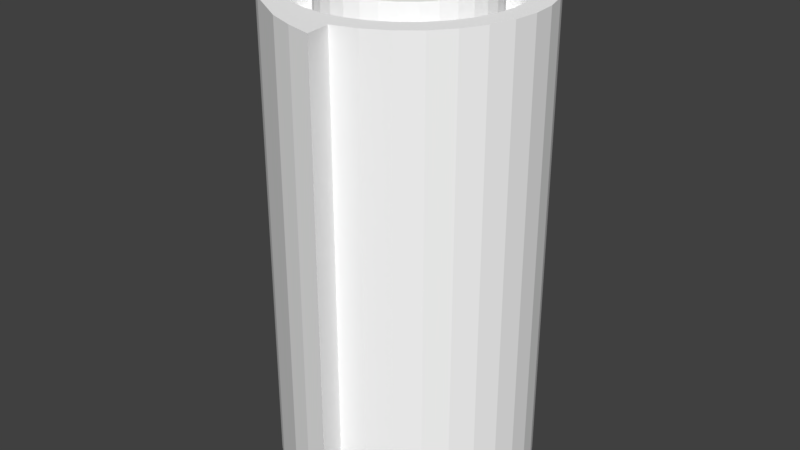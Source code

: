 # Source: dose.blend  (saved by Blender 2.79.0; exported with 4.5.12 LTS)
import bpy
from mathutils import Matrix  # noqa: F401  (used for matrix-valued properties, if any)

bpy.ops.wm.read_factory_settings(use_empty=True)
scene = bpy.context.scene
scene.name = 'Scene'

# ---- collections
col_collection_1 = bpy.data.collections.new('Collection 1'); scene.collection.children.link(col_collection_1)

# ---- materials (node trees are filled in below, after node groups)
mat_material_001 = bpy.data.materials.new('Material.001')
mat_material_001.alpha_threshold = 0.0
mat_material_001.use_transparent_shadow = False
mat_material_001.diffuse_color = (1.0, 1.0, 1.0, 1.0)
mat_material_001.roughness = 0.5

# ---- material node trees

# ---- world
world_world = bpy.data.worlds.new('World'); scene.world = world_world
world_world.color = (0.05088, 0.05088, 0.05088)
world_world.use_sun_shadow = False
world_world.sun_shadow_jitter_overblur = 0.0
world_world.cycles.sampling_method = 'MANUAL'

# ---- meshes
me_circle = bpy.data.meshes.new('Circle')
me_circle.from_pydata([(0.0, 0.0, 0.0), (0.0, 0.3005, 0.0), (-0.05862, 0.2947, 0.0), (-0.115, 0.2776, 0.0), (-0.1669, 0.2498, 0.0), (-0.2125, 0.2125, 0.0), (-0.2498, 0.1669, 0.0), (-0.2776, 0.115, 0.0), (-0.2947, 0.05862, 0.0), (-0.3005, 2.268e-08, 0.0), (-0.2947, -0.05862, 0.0), (-0.2776, -0.115, 0.0), (-0.2498, -0.1669, 0.0), (-0.2125, -0.2125, 0.0), (-0.1669, -0.2498, 0.0), (-0.05782, -0.3153, 0.0), (0.004179, -0.3387, 0.0), (0.06715, -0.3553, 0.0), (0.05862, -0.2947, 0.0), (0.115, -0.2776, 0.0), (0.1669, -0.2498, 0.0), (0.2125, -0.2125, 0.0), (0.2498, -0.1669, 0.0), (0.2776, -0.115, 0.0), (0.2947, -0.05861, 0.0), (0.3005, 2.901e-07, 0.0), (0.2947, 0.05862, 0.0), (0.2776, 0.115, 0.0), (0.2498, 0.1669, 0.0), (0.2125, 0.2125, 0.0), (0.1669, 0.2498, 0.0), (0.115, 0.2776, 0.0), (0.05861, 0.2947, 0.0), (0.0, 0.3005, 1.11), (-0.05862, 0.2947, 1.11), (-0.115, 0.2776, 1.11), (-0.1669, 0.2498, 1.11), (-0.2125, 0.2125, 1.11), (-0.2498, 0.1669, 1.11), (-0.2776, 0.115, 1.11), (-0.2947, 0.05862, 1.11), (-0.3005, 2.268e-08, 1.11), (-0.2947, -0.05862, 1.11), (-0.2776, -0.115, 1.11), (-0.2498, -0.1669, 1.11), (-0.2125, -0.2125, 1.11), (-0.1669, -0.2498, 1.11), (-0.05782, -0.3153, 1.11), (0.004179, -0.3387, 1.11), (0.06715, -0.3553, 1.11), (0.05862, -0.2947, 1.11), (0.115, -0.2776, 1.11), (0.1669, -0.2498, 1.11), (0.2125, -0.2125, 1.11), (0.2498, -0.1669, 1.11), (0.2776, -0.115, 1.11), (0.2947, -0.05861, 1.11), (0.3005, 2.901e-07, 1.11), (0.2947, 0.05862, 1.11), (0.2776, 0.115, 1.11), (0.2498, 0.1669, 1.11), (0.2125, 0.2125, 1.11), (0.1669, 0.2498, 1.11), (0.115, 0.2776, 1.11), (0.05861, 0.2947, 1.11), (-5.757e-09, 0.2505, 1.11), (-0.04886, 0.2456, 1.11), (-0.09584, 0.2314, 1.11), (-0.1391, 0.2082, 1.11), (-0.1771, 0.1771, 1.11), (-0.2082, 0.1391, 1.11), (-0.2314, 0.09584, 1.11), (-0.2456, 0.04886, 1.11), (-0.2505, 3.273e-08, 1.11), (-0.2456, -0.04886, 1.11), (-0.2314, -0.09584, 1.11), (-0.2082, -0.1391, 1.11), (-0.1771, -0.1771, 1.11), (-0.1391, -0.2082, 1.11), (-0.09584, -0.2314, 1.11), (-0.04886, -0.2456, 1.11), (7.585e-08, -0.2505, 1.11), (0.04886, -0.2456, 1.11), (0.09584, -0.2314, 1.11), (0.1391, -0.2082, 1.11), (0.1771, -0.1771, 1.11), (0.2082, -0.1391, 1.11), (0.2314, -0.09584, 1.11), (0.2456, -0.04886, 1.11), (0.2505, 2.557e-07, 1.11), (0.2456, 0.04886, 1.11), (0.2314, 0.09584, 1.11), (0.2082, 0.1391, 1.11), (0.1771, 0.1771, 1.11), (0.1391, 0.2082, 1.11), (0.09584, 0.2314, 1.11), (0.04886, 0.2456, 1.11), (-7.252e-09, 0.2355, 1.04), (-0.04594, 0.231, 1.04), (-0.09012, 0.2176, 1.04), (-0.1308, 0.1958, 1.04), (-0.1665, 0.1665, 1.04), (-0.1958, 0.1308, 1.04), (-0.2176, 0.09012, 1.04), (-0.231, 0.04594, 1.04), (-0.2355, 3.621e-08, 1.04), (-0.231, -0.04594, 1.04), (-0.2176, -0.09012, 1.04), (-0.1958, -0.1308, 1.04), (-0.1665, -0.1665, 1.04), (-0.1308, -0.1958, 1.04), (-0.09012, -0.2176, 1.04), (-0.04594, -0.231, 1.04), (6.948e-08, -0.2355, 1.04), (0.04594, -0.231, 1.04), (0.09012, -0.2176, 1.04), (0.1308, -0.1958, 1.04), (0.1665, -0.1665, 1.04), (0.1958, -0.1308, 1.04), (0.2176, -0.09012, 1.04), (0.231, -0.04594, 1.04), (0.2355, 2.458e-07, 1.04), (0.231, 0.04594, 1.04), (0.2176, 0.09012, 1.04), (0.1958, 0.1308, 1.04), (0.1665, 0.1665, 1.04), (0.1308, 0.1958, 1.04), (0.09012, 0.2176, 1.04), (0.04594, 0.231, 1.04), (-1.028e-08, 0.1916, 1.04), (-0.03737, 0.1879, 1.04), (-0.07331, 0.177, 1.04), (-0.1064, 0.1593, 1.04), (-0.1355, 0.1355, 1.04), (-0.1593, 0.1064, 1.04), (-0.177, 0.07331, 1.04), (-0.1879, 0.03738, 1.04), (-0.1916, 4.646e-08, 1.04), (-0.1879, -0.03737, 1.04), (-0.177, -0.07331, 1.04), (-0.1593, -0.1064, 1.04), (-0.1355, -0.1355, 1.04), (-0.1064, -0.1593, 1.04), (-0.07331, -0.177, 1.04), (-0.03737, -0.1879, 1.04), (5.215e-08, -0.1916, 1.04), (0.03738, -0.1879, 1.04), (0.07331, -0.177, 1.04), (0.1064, -0.1593, 1.04), (0.1355, -0.1355, 1.04), (0.1593, -0.1064, 1.04), (0.177, -0.07331, 1.04), (0.1879, -0.03737, 1.04), (0.1916, 2.17e-07, 1.04), (0.1879, 0.03738, 1.04), (0.177, 0.07331, 1.04), (0.1593, 0.1064, 1.04), (0.1355, 0.1355, 1.04), (0.1064, 0.1593, 1.04), (0.07331, 0.177, 1.04), (0.03737, 0.1879, 1.04), (-2.19e-08, 6.424e-08, 1.181), (-1.028e-08, 0.1916, 1.13), (-0.03737, 0.1879, 1.13), (-0.07331, 0.177, 1.13), (-0.1064, 0.1593, 1.13), (-0.1355, 0.1355, 1.13), (-0.1593, 0.1064, 1.13), (-0.177, 0.07331, 1.13), (-0.1879, 0.03738, 1.13), (-0.1916, 4.646e-08, 1.13), (-0.1879, -0.03737, 1.13), (-0.177, -0.07331, 1.13), (-0.1593, -0.1064, 1.13), (-0.1355, -0.1355, 1.13), (-0.1064, -0.1593, 1.13), (-0.07331, -0.177, 1.13), (-0.03737, -0.1879, 1.13), (5.215e-08, -0.1916, 1.13), (0.03738, -0.1879, 1.13), (0.07331, -0.177, 1.13), (0.1064, -0.1593, 1.13), (0.1355, -0.1355, 1.13), (0.1593, -0.1064, 1.13), (0.177, -0.07331, 1.13), (0.1879, -0.03737, 1.13), (0.1916, 2.17e-07, 1.13), (0.1879, 0.03738, 1.13), (0.177, 0.07331, 1.13), (0.1593, 0.1064, 1.13), (0.1355, 0.1355, 1.13), (0.1064, 0.1593, 1.13), (0.07331, 0.177, 1.13), (0.03737, 0.1879, 1.13), (-1.208e-08, 0.1721, 1.13), (-0.03357, 0.1688, 1.13), (-0.06585, 0.159, 1.13), (-0.0956, 0.1431, 1.13), (-0.1217, 0.1217, 1.13), (-0.1431, 0.0956, 1.13), (-0.159, 0.06585, 1.13), (-0.1688, 0.03357, 1.13), (-0.1721, 5.074e-08, 1.13), (-0.1688, -0.03357, 1.13), (-0.159, -0.06585, 1.13), (-0.1431, -0.0956, 1.13), (-0.1217, -0.1217, 1.13), (-0.0956, -0.1431, 1.13), (-0.06585, -0.159, 1.13), (-0.03357, -0.1688, 1.13), (4.399e-08, -0.1721, 1.13), (0.03357, -0.1688, 1.13), (0.06585, -0.159, 1.13), (0.0956, -0.1431, 1.13), (0.1217, -0.1217, 1.13), (0.1431, -0.0956, 1.13), (0.159, -0.06585, 1.13), (0.1688, -0.03357, 1.13), (0.1721, 2.039e-07, 1.13), (0.1688, 0.03357, 1.13), (0.159, 0.06585, 1.13), (0.1431, 0.0956, 1.13), (0.1217, 0.1217, 1.13), (0.0956, 0.1431, 1.13), (0.06585, 0.159, 1.13), (0.03357, 0.1688, 1.13), (-1.208e-08, 0.1721, 1.075), (-0.03357, 0.1688, 1.075), (-0.06585, 0.159, 1.075), (-0.0956, 0.1431, 1.075), (-0.1217, 0.1217, 1.075), (-0.1431, 0.0956, 1.075), (-0.159, 0.06585, 1.075), (-0.1688, 0.03357, 1.075), (-0.1721, 5.074e-08, 1.075), (-0.1688, -0.03357, 1.075), (-0.159, -0.06585, 1.075), (-0.1431, -0.0956, 1.075), (-0.1217, -0.1217, 1.075), (-0.0956, -0.1431, 1.075), (-0.06585, -0.159, 1.075), (-0.03357, -0.1688, 1.075), (4.399e-08, -0.1721, 1.075), (0.03357, -0.1688, 1.075), (0.06585, -0.159, 1.075), (0.0956, -0.1431, 1.075), (0.1217, -0.1217, 1.075), (0.1431, -0.0956, 1.075), (0.159, -0.06585, 1.075), (0.1688, -0.03357, 1.075), (0.1721, 2.039e-07, 1.075), (0.1688, 0.03357, 1.075), (0.159, 0.06585, 1.075), (0.1431, 0.0956, 1.075), (0.1217, 0.1217, 1.075), (0.0956, 0.1431, 1.075), (0.06585, 0.159, 1.075), (0.03357, 0.1688, 1.075), (-2.19e-08, 0.08845, 1.075), (-0.01725, 0.08675, 1.075), (-0.03385, 0.08171, 1.075), (-0.04914, 0.07354, 1.075), (-0.06254, 0.06254, 1.075), (-0.07354, 0.04914, 1.075), (-0.08171, 0.03385, 1.075), (-0.08675, 0.01726, 1.075), (-0.08845, 7.092e-08, 1.075), (-0.08675, -0.01725, 1.075), (-0.08171, -0.03385, 1.075), (-0.07354, -0.04914, 1.075), (-0.06254, -0.06254, 1.075), (-0.04914, -0.07354, 1.075), (-0.03385, -0.08171, 1.075), (-0.01725, -0.08675, 1.075), (6.916e-09, -0.08845, 1.075), (0.01725, -0.08675, 1.075), (0.03385, -0.08171, 1.075), (0.04914, -0.07354, 1.075), (0.06254, -0.06254, 1.075), (0.07354, -0.04914, 1.075), (0.08171, -0.03385, 1.075), (0.08675, -0.01725, 1.075), (0.08845, 1.496e-07, 1.075), (0.08675, 0.01726, 1.075), (0.08171, 0.03385, 1.075), (0.07354, 0.04914, 1.075), (0.06254, 0.06254, 1.075), (0.04914, 0.07354, 1.075), (0.03385, 0.08171, 1.075), (0.01725, 0.08675, 1.075), (-2.19e-08, 0.08845, 1.181), (-0.01725, 0.08675, 1.181), (-0.03385, 0.08171, 1.181), (-0.04914, 0.07354, 1.181), (-0.06254, 0.06254, 1.181), (-0.07354, 0.04914, 1.181), (-0.08171, 0.03385, 1.181), (-0.08675, 0.01726, 1.181), (-0.08845, 7.092e-08, 1.181), (-0.08675, -0.01725, 1.181), (-0.08171, -0.03385, 1.181), (-0.07354, -0.04914, 1.181), (-0.06254, -0.06254, 1.181), (-0.04914, -0.07354, 1.181), (-0.03385, -0.08171, 1.181), (-0.01725, -0.08675, 1.181), (6.916e-09, -0.08845, 1.181), (0.01725, -0.08675, 1.181), (0.03385, -0.08171, 1.181), (0.04914, -0.07354, 1.181), (0.06254, -0.06254, 1.181), (0.07354, -0.04914, 1.181), (0.08171, -0.03385, 1.181), (0.08675, -0.01725, 1.181), (0.08845, 1.496e-07, 1.181), (0.08675, 0.01726, 1.181), (0.08171, 0.03385, 1.181), (0.07354, 0.04914, 1.181), (0.06254, 0.06254, 1.181), (0.04914, 0.07354, 1.181), (0.03385, 0.08171, 1.181), (0.01725, 0.08675, 1.181)], [], [(0, 2, 1), (0, 3, 2), (0, 4, 3), (0, 5, 4), (0, 6, 5), (0, 7, 6), (0, 8, 7), (0, 9, 8), (0, 10, 9), (0, 11, 10), (0, 12, 11), (0, 13, 12), (0, 14, 13), (0, 15, 14), (0, 16, 15), (0, 17, 16), (0, 18, 17), (0, 19, 18), (0, 20, 19), (0, 21, 20), (0, 22, 21), (0, 23, 22), (0, 24, 23), (0, 25, 24), (0, 26, 25), (0, 27, 26), (0, 28, 27), (0, 29, 28), (0, 30, 29), (0, 31, 30), (0, 32, 31), (0, 1, 32), (40, 41, 73, 72), (60, 61, 93, 92), (53, 54, 86, 85), (46, 47, 79, 78), (33, 34, 66, 65), (39, 40, 72, 71), (59, 60, 92, 91), (52, 53, 85, 84), (45, 46, 78, 77), (38, 39, 71, 70), (58, 59, 91, 90), (51, 52, 84, 83), (44, 45, 77, 76), (64, 33, 65, 96), (37, 38, 70, 69), (57, 58, 90, 89), (50, 51, 83, 82), (43, 44, 76, 75), (63, 64, 96, 95), (36, 37, 69, 68), (56, 57, 89, 88), (49, 50, 82, 81), (42, 43, 75, 74), (62, 63, 95, 94), (35, 36, 68, 67), (55, 56, 88, 87), (48, 49, 81, 80), (41, 42, 74, 73), (61, 62, 94, 93), (34, 35, 67, 66), (54, 55, 87, 86), (47, 48, 80, 79), (27, 28, 60, 59), (7, 8, 40, 39), (1, 2, 34, 33), (14, 15, 47, 46), (21, 22, 54, 53), (28, 29, 61, 60), (8, 9, 41, 40), (15, 16, 48, 47), (22, 23, 55, 54), (2, 3, 35, 34), (29, 30, 62, 61), (9, 10, 42, 41), (16, 17, 49, 48), (23, 24, 56, 55), (3, 4, 36, 35), (30, 31, 63, 62), (10, 11, 43, 42), (17, 18, 50, 49), (24, 25, 57, 56), (4, 5, 37, 36), (31, 32, 64, 63), (11, 12, 44, 43), (18, 19, 51, 50), (25, 26, 58, 57), (5, 6, 38, 37), (32, 1, 33, 64), (12, 13, 45, 44), (19, 20, 52, 51), (26, 27, 59, 58), (6, 7, 39, 38), (13, 14, 46, 45), (20, 21, 53, 52), (71, 72, 104, 103), (91, 92, 124, 123), (84, 85, 117, 116), (77, 78, 110, 109), (70, 71, 103, 102), (90, 91, 123, 122), (83, 84, 116, 115), (76, 77, 109, 108), (96, 65, 97, 128), (69, 70, 102, 101), (89, 90, 122, 121), (82, 83, 115, 114), (75, 76, 108, 107), (95, 96, 128, 127), (68, 69, 101, 100), (88, 89, 121, 120), (81, 82, 114, 113), (74, 75, 107, 106), (94, 95, 127, 126), (67, 68, 100, 99), (87, 88, 120, 119), (80, 81, 113, 112), (73, 74, 106, 105), (93, 94, 126, 125), (66, 67, 99, 98), (86, 87, 119, 118), (79, 80, 112, 111), (72, 73, 105, 104), (92, 93, 125, 124), (85, 86, 118, 117), (78, 79, 111, 110), (65, 66, 98, 97), (111, 112, 144, 143), (104, 105, 137, 136), (124, 125, 157, 156), (117, 118, 150, 149), (110, 111, 143, 142), (97, 98, 130, 129), (103, 104, 136, 135), (123, 124, 156, 155), (116, 117, 149, 148), (109, 110, 142, 141), (102, 103, 135, 134), (122, 123, 155, 154), (115, 116, 148, 147), (108, 109, 141, 140), (128, 97, 129, 160), (101, 102, 134, 133), (121, 122, 154, 153), (114, 115, 147, 146), (107, 108, 140, 139), (127, 128, 160, 159), (100, 101, 133, 132), (120, 121, 153, 152), (113, 114, 146, 145), (106, 107, 139, 138), (126, 127, 159, 158), (99, 100, 132, 131), (119, 120, 152, 151), (112, 113, 145, 144), (105, 106, 138, 137), (125, 126, 158, 157), (98, 99, 131, 130), (118, 119, 151, 150), (138, 139, 172, 171), (158, 159, 192, 191), (131, 132, 165, 164), (151, 152, 185, 184), (144, 145, 178, 177), (137, 138, 171, 170), (157, 158, 191, 190), (130, 131, 164, 163), (150, 151, 184, 183), (143, 144, 177, 176), (136, 137, 170, 169), (156, 157, 190, 189), (149, 150, 183, 182), (142, 143, 176, 175), (129, 130, 163, 162), (135, 136, 169, 168), (155, 156, 189, 188), (148, 149, 182, 181), (141, 142, 175, 174), (134, 135, 168, 167), (154, 155, 188, 187), (147, 148, 181, 180), (140, 141, 174, 173), (160, 129, 162, 193), (133, 134, 167, 166), (153, 154, 187, 186), (146, 147, 180, 179), (139, 140, 173, 172), (159, 160, 193, 192), (132, 133, 166, 165), (152, 153, 186, 185), (145, 146, 179, 178), (179, 180, 212, 211), (172, 173, 205, 204), (192, 193, 225, 224), (165, 166, 198, 197), (185, 186, 218, 217), (178, 179, 211, 210), (171, 172, 204, 203), (191, 192, 224, 223), (164, 165, 197, 196), (184, 185, 217, 216), (177, 178, 210, 209), (170, 171, 203, 202), (190, 191, 223, 222), (163, 164, 196, 195), (183, 184, 216, 215), (176, 177, 209, 208), (169, 170, 202, 201), (189, 190, 222, 221), (182, 183, 215, 214), (175, 176, 208, 207), (162, 163, 195, 194), (168, 169, 201, 200), (188, 189, 221, 220), (181, 182, 214, 213), (174, 175, 207, 206), (167, 168, 200, 199), (187, 188, 220, 219), (180, 181, 213, 212), (173, 174, 206, 205), (193, 162, 194, 225), (166, 167, 199, 198), (186, 187, 219, 218), (206, 207, 239, 238), (199, 200, 232, 231), (219, 220, 252, 251), (212, 213, 245, 244), (205, 206, 238, 237), (225, 194, 226, 257), (198, 199, 231, 230), (218, 219, 251, 250), (211, 212, 244, 243), (204, 205, 237, 236), (224, 225, 257, 256), (197, 198, 230, 229), (217, 218, 250, 249), (210, 211, 243, 242), (203, 204, 236, 235), (223, 224, 256, 255), (196, 197, 229, 228), (216, 217, 249, 248), (209, 210, 242, 241), (202, 203, 235, 234), (222, 223, 255, 254), (195, 196, 228, 227), (215, 216, 248, 247), (208, 209, 241, 240), (201, 202, 234, 233), (221, 222, 254, 253), (214, 215, 247, 246), (207, 208, 240, 239), (194, 195, 227, 226), (200, 201, 233, 232), (220, 221, 253, 252), (213, 214, 246, 245), (246, 247, 279, 278), (239, 240, 272, 271), (226, 227, 259, 258), (232, 233, 265, 264), (252, 253, 285, 284), (245, 246, 278, 277), (238, 239, 271, 270), (231, 232, 264, 263), (251, 252, 284, 283), (244, 245, 277, 276), (237, 238, 270, 269), (257, 226, 258, 289), (230, 231, 263, 262), (250, 251, 283, 282), (243, 244, 276, 275), (236, 237, 269, 268), (256, 257, 289, 288), (229, 230, 262, 261), (249, 250, 282, 281), (242, 243, 275, 274), (235, 236, 268, 267), (255, 256, 288, 287), (228, 229, 261, 260), (248, 249, 281, 280), (241, 242, 274, 273), (234, 235, 267, 266), (254, 255, 287, 286), (227, 228, 260, 259), (247, 248, 280, 279), (240, 241, 273, 272), (233, 234, 266, 265), (253, 254, 286, 285), (273, 274, 306, 305), (266, 267, 299, 298), (286, 287, 319, 318), (259, 260, 292, 291), (279, 280, 312, 311), (272, 273, 305, 304), (265, 266, 298, 297), (285, 286, 318, 317), (278, 279, 311, 310), (271, 272, 304, 303), (258, 259, 291, 290), (264, 265, 297, 296), (284, 285, 317, 316), (277, 278, 310, 309), (270, 271, 303, 302), (263, 264, 296, 295), (283, 284, 316, 315), (276, 277, 309, 308), (269, 270, 302, 301), (289, 258, 290, 321), (262, 263, 295, 294), (282, 283, 315, 314), (275, 276, 308, 307), (268, 269, 301, 300), (288, 289, 321, 320), (261, 262, 294, 293), (281, 282, 314, 313), (274, 275, 307, 306), (267, 268, 300, 299), (287, 288, 320, 319), (260, 261, 293, 292), (280, 281, 313, 312), (161, 290, 291), (161, 291, 292), (161, 292, 293), (161, 293, 294), (161, 294, 295), (161, 295, 296), (161, 296, 297), (161, 297, 298), (161, 298, 299), (161, 299, 300), (161, 300, 301), (161, 301, 302), (161, 302, 303), (161, 303, 304), (161, 304, 305), (161, 305, 306), (161, 306, 307), (161, 307, 308), (161, 308, 309), (161, 309, 310), (161, 310, 311), (161, 311, 312), (161, 312, 313), (161, 313, 314), (161, 314, 315), (161, 315, 316), (161, 316, 317), (161, 317, 318), (161, 318, 319), (161, 319, 320), (161, 320, 321), (161, 321, 290)])
_uv = me_circle.uv_layers.new(name='UVMap')
_uv.uv.foreach_set('vector', [0.5, 0.2607, 0.4767, 0.2607, 0.5, 0.2607, 0.5, 0.2607, 0.4543, 0.2607, 0.4767, 0.2607, 0.5, 0.2607, 0.4336, 0.2607, 0.4543, 0.2607, 0.5, 0.2607, 0.4155, 0.2607, 0.4336, 0.2607, 0.5, 0.2607, 0.4007, 0.2607, 0.4155, 0.2607, 0.5, 0.2607, 0.3896, 0.2607, 0.4007, 0.2607, 0.5, 0.2607, 0.3828, 0.2607, 0.3896, 0.2607, 0.5, 0.2607, 0.3805, 0.2607, 0.3828, 0.2607, 0.5, 0.2607, 0.3828, 0.2607, 0.3805, 0.2607, 0.5, 0.2607, 0.3896, 0.2607, 0.3828, 0.2607, 0.5, 0.2607, 0.4007, 0.2607, 0.3896, 0.2607, 0.5, 0.2607, 0.4155, 0.2607, 0.4007, 0.2607, 0.5, 0.2607, 0.4336, 0.2607, 0.4155, 0.2607, 0.5, 0.2607, 0.477, 0.2607, 0.4336, 0.2607, 0.5, 0.2607, 0.5017, 0.2607, 0.477, 0.2607, 0.5, 0.2607, 0.5267, 0.2607, 0.5017, 0.2607, 0.5, 0.2607, 0.5233, 0.2607, 0.5267, 0.2607, 0.5, 0.2607, 0.5457, 0.2607, 0.5233, 0.2607, 0.5, 0.2607, 0.5664, 0.2607, 0.5457, 0.2607, 0.5, 0.2607, 0.5845, 0.2607, 0.5664, 0.2607, 0.5, 0.2607, 0.5993, 0.2607, 0.5845, 0.2607, 0.5, 0.2607, 0.6104, 0.2607, 0.5993, 0.2607, 0.5, 0.2607, 0.6172, 0.2607, 0.6104, 0.2607, 0.5, 0.2607, 0.6195, 0.2607, 0.6172, 0.2607, 0.5, 0.2607, 0.6172, 0.2607, 0.6195, 0.2607, 0.5, 0.2607, 0.6104, 0.2607, 0.6172, 0.2607, 0.5, 0.2607, 0.5993, 0.2607, 0.6104, 0.2607, 0.5, 0.2607, 0.5845, 0.2607, 0.5993, 0.2607, 0.5, 0.2607, 0.5664, 0.2607, 0.5845, 0.2607, 0.5, 0.2607, 0.5457, 0.2607, 0.5664, 0.2607, 0.5, 0.2607, 0.5233, 0.2607, 0.5457, 0.2607, 0.5, 0.2607, 0.5, 0.2607, 0.5233, 0.2607, 0.3828, 0.7022, 0.3805, 0.7022, 0.4004, 0.7022, 0.4023, 0.7022, 0.5993, 0.7022, 0.5845, 0.7022, 0.5704, 0.7022, 0.5828, 0.7022, 0.5845, 0.7022, 0.5993, 0.7022, 0.5828, 0.7022, 0.5704, 0.7022, 0.4336, 0.7022, 0.477, 0.7022, 0.4619, 0.7022, 0.4447, 0.7022, 0.5, 0.7022, 0.4767, 0.7022, 0.4806, 0.7022, 0.5, 0.7022, 0.3896, 0.7022, 0.3828, 0.7022, 0.4023, 0.7022, 0.408, 0.7022, 0.6104, 0.7022, 0.5993, 0.7022, 0.5828, 0.7022, 0.592, 0.7022, 0.5664, 0.7022, 0.5845, 0.7022, 0.5704, 0.7022, 0.5553, 0.7022, 0.4155, 0.7022, 0.4336, 0.7022, 0.4447, 0.7022, 0.4296, 0.7022, 0.4007, 0.7022, 0.3896, 0.7022, 0.408, 0.7022, 0.4172, 0.7022, 0.6172, 0.7022, 0.6104, 0.7022, 0.592, 0.7022, 0.5977, 0.7022, 0.5457, 0.7022, 0.5664, 0.7022, 0.5553, 0.7022, 0.5381, 0.7022, 0.4007, 0.7022, 0.4155, 0.7022, 0.4296, 0.7022, 0.4172, 0.7022, 0.5233, 0.7022, 0.5, 0.7022, 0.5, 0.7022, 0.5194, 0.7022, 0.4155, 0.7022, 0.4007, 0.7022, 0.4172, 0.7022, 0.4296, 0.7022, 0.6195, 0.7022, 0.6172, 0.7022, 0.5977, 0.7022, 0.5996, 0.7022, 0.5233, 0.7022, 0.5457, 0.7022, 0.5381, 0.7022, 0.5194, 0.7022, 0.3896, 0.7022, 0.4007, 0.7022, 0.4172, 0.7022, 0.408, 0.7022, 0.5457, 0.7022, 0.5233, 0.7022, 0.5194, 0.7022, 0.5381, 0.7022, 0.4336, 0.7022, 0.4155, 0.7022, 0.4296, 0.7022, 0.4447, 0.7022, 0.6172, 0.7022, 0.6195, 0.7022, 0.5996, 0.7022, 0.5977, 0.7022, 0.5267, 0.7022, 0.5233, 0.7022, 0.5194, 0.7022, 0.5, 0.7022, 0.3828, 0.7022, 0.3896, 0.7022, 0.408, 0.7022, 0.4023, 0.7022, 0.5664, 0.7022, 0.5457, 0.7022, 0.5381, 0.7022, 0.5553, 0.7022, 0.4543, 0.7022, 0.4336, 0.7022, 0.4447, 0.7022, 0.4619, 0.7022, 0.6104, 0.7022, 0.6172, 0.7022, 0.5977, 0.7022, 0.592, 0.7022, 0.5017, 0.7022, 0.5267, 0.7022, 0.5, 0.7022, 0.4806, 0.7022, 0.3805, 0.7022, 0.3828, 0.7022, 0.4023, 0.7022, 0.4004, 0.7022, 0.5845, 0.7022, 0.5664, 0.7022, 0.5553, 0.7022, 0.5704, 0.7022, 0.4767, 0.7022, 0.4543, 0.7022, 0.4619, 0.7022, 0.4806, 0.7022, 0.5993, 0.7022, 0.6104, 0.7022, 0.592, 0.7022, 0.5828, 0.7022, 0.477, 0.7022, 0.5017, 0.7022, 0.4806, 0.7022, 0.4619, 0.7022, 0.2796, 0.03169, 0.2707, 0.03169, 0.2707, 0.3867, 0.2796, 0.3867, 0.1022, 0.03169, 0.09669, 0.03169, 0.09669, 0.3867, 0.1022, 0.3867, 0.1909, 0.03169, 0.1722, 0.03169, 0.1722, 0.3867, 0.1909, 0.3867, 0.1375, 0.03169, 0.1724, 0.03169, 0.1724, 0.3867, 0.1375, 0.3867, 0.2588, 0.03169, 0.2707, 0.03169, 0.2707, 0.3867, 0.2588, 0.3867, 0.2707, 0.03169, 0.2588, 0.03169, 0.2588, 0.3867, 0.2707, 0.3867, 0.09669, 0.03169, 0.09484, 0.03169, 0.09484, 0.3867, 0.09669, 0.3867, 0.1724, 0.03169, 0.1922, 0.03169, 0.1922, 0.3867, 0.1724, 0.3867, 0.2707, 0.03169, 0.2796, 0.03169, 0.2796, 0.3867, 0.2707, 0.3867, 0.1722, 0.03169, 0.1541, 0.03169, 0.1541, 0.3867, 0.1722, 0.3867, 0.2588, 0.03169, 0.2442, 0.03169, 0.2442, 0.3867, 0.2588, 0.3867, 0.09484, 0.03169, 0.09669, 0.03169, 0.09669, 0.3867, 0.09484, 0.3867, 0.1922, 0.03169, 0.2124, 0.03169, 0.2124, 0.3867, 0.1922, 0.3867, 0.2796, 0.03169, 0.2851, 0.03169, 0.2851, 0.3867, 0.2796, 0.3867, 0.1541, 0.03169, 0.1375, 0.03169, 0.1375, 0.3867, 0.1541, 0.3867, 0.2442, 0.03169, 0.2276, 0.03169, 0.2276, 0.3867, 0.2442, 0.3867, 0.09669, 0.03169, 0.1022, 0.03169, 0.1022, 0.3867, 0.09669, 0.3867, 0.2124, 0.03169, 0.2096, 0.03169, 0.2096, 0.3867, 0.2124, 0.3867, 0.2851, 0.03169, 0.2869, 0.03169, 0.2869, 0.3867, 0.2851, 0.3867, 0.1375, 0.03169, 0.123, 0.03169, 0.123, 0.3867, 0.1375, 0.3867, 0.2276, 0.03169, 0.2096, 0.03169, 0.2096, 0.3867, 0.2276, 0.3867, 0.1022, 0.03169, 0.111, 0.03169, 0.111, 0.3867, 0.1022, 0.3867, 0.2096, 0.03169, 0.2276, 0.03169, 0.2276, 0.3867, 0.2096, 0.3867, 0.2869, 0.03169, 0.2851, 0.03169, 0.2851, 0.3867, 0.2869, 0.3867, 0.123, 0.03169, 0.111, 0.03169, 0.111, 0.3867, 0.123, 0.3867, 0.2096, 0.03169, 0.1909, 0.03169, 0.1909, 0.3867, 0.2096, 0.3867, 0.111, 0.03169, 0.123, 0.03169, 0.123, 0.3867, 0.111, 0.3867, 0.2276, 0.03169, 0.2442, 0.03169, 0.2442, 0.3867, 0.2276, 0.3867, 0.2851, 0.03169, 0.2796, 0.03169, 0.2796, 0.3867, 0.2851, 0.3867, 0.111, 0.03169, 0.1022, 0.03169, 0.1022, 0.3867, 0.111, 0.3867, 0.123, 0.03169, 0.1375, 0.03169, 0.1375, 0.3867, 0.123, 0.3867, 0.2442, 0.03169, 0.2588, 0.03169, 0.2588, 0.3867, 0.2442, 0.3867, 0.408, 0.7022, 0.4023, 0.7022, 0.4082, 0.674, 0.4135, 0.674, 0.592, 0.7022, 0.5828, 0.7022, 0.5779, 0.674, 0.5865, 0.674, 0.5553, 0.7022, 0.5704, 0.7022, 0.5662, 0.674, 0.552, 0.674, 0.4296, 0.7022, 0.4447, 0.7022, 0.448, 0.674, 0.4338, 0.674, 0.4172, 0.7022, 0.408, 0.7022, 0.4135, 0.674, 0.4221, 0.674, 0.5977, 0.7022, 0.592, 0.7022, 0.5865, 0.674, 0.5918, 0.674, 0.5381, 0.7022, 0.5553, 0.7022, 0.552, 0.674, 0.5358, 0.674, 0.4172, 0.7022, 0.4296, 0.7022, 0.4338, 0.674, 0.4221, 0.674, 0.5194, 0.7022, 0.5, 0.7022, 0.5, 0.674, 0.5183, 0.674, 0.4296, 0.7022, 0.4172, 0.7022, 0.4221, 0.674, 0.4338, 0.674, 0.5996, 0.7022, 0.5977, 0.7022, 0.5918, 0.674, 0.5936, 0.674, 0.5194, 0.7022, 0.5381, 0.7022, 0.5358, 0.674, 0.5183, 0.674, 0.408, 0.7022, 0.4172, 0.7022, 0.4221, 0.674, 0.4135, 0.674, 0.5381, 0.7022, 0.5194, 0.7022, 0.5183, 0.674, 0.5358, 0.674, 0.4447, 0.7022, 0.4296, 0.7022, 0.4338, 0.674, 0.448, 0.674, 0.5977, 0.7022, 0.5996, 0.7022, 0.5936, 0.674, 0.5918, 0.674, 0.5, 0.7022, 0.5194, 0.7022, 0.5183, 0.674, 0.5, 0.674, 0.4023, 0.7022, 0.408, 0.7022, 0.4135, 0.674, 0.4082, 0.674, 0.5553, 0.7022, 0.5381, 0.7022, 0.5358, 0.674, 0.552, 0.674, 0.4619, 0.7022, 0.4447, 0.7022, 0.448, 0.674, 0.4642, 0.674, 0.592, 0.7022, 0.5977, 0.7022, 0.5918, 0.674, 0.5865, 0.674, 0.4806, 0.7022, 0.5, 0.7022, 0.5, 0.674, 0.4817, 0.674, 0.4004, 0.7022, 0.4023, 0.7022, 0.4082, 0.674, 0.4064, 0.674, 0.5704, 0.7022, 0.5553, 0.7022, 0.552, 0.674, 0.5662, 0.674, 0.4806, 0.7022, 0.4619, 0.7022, 0.4642, 0.674, 0.4817, 0.674, 0.5828, 0.7022, 0.592, 0.7022, 0.5865, 0.674, 0.5779, 0.674, 0.4619, 0.7022, 0.4806, 0.7022, 0.4817, 0.674, 0.4642, 0.674, 0.4023, 0.7022, 0.4004, 0.7022, 0.4064, 0.674, 0.4082, 0.674, 0.5828, 0.7022, 0.5704, 0.7022, 0.5662, 0.674, 0.5779, 0.674, 0.5704, 0.7022, 0.5828, 0.7022, 0.5779, 0.674, 0.5662, 0.674, 0.4447, 0.7022, 0.4619, 0.7022, 0.4642, 0.674, 0.448, 0.674, 0.5, 0.7022, 0.4806, 0.7022, 0.4817, 0.674, 0.5, 0.674, 0.4642, 0.674, 0.4817, 0.674, 0.4851, 0.674, 0.4709, 0.674, 0.4082, 0.674, 0.4064, 0.674, 0.4238, 0.674, 0.4253, 0.674, 0.5779, 0.674, 0.5662, 0.674, 0.5539, 0.674, 0.5633, 0.674, 0.5662, 0.674, 0.5779, 0.674, 0.5633, 0.674, 0.5539, 0.674, 0.448, 0.674, 0.4642, 0.674, 0.4709, 0.674, 0.4577, 0.674, 0.5, 0.674, 0.4817, 0.674, 0.4851, 0.674, 0.5, 0.674, 0.4135, 0.674, 0.4082, 0.674, 0.4253, 0.674, 0.4296, 0.674, 0.5865, 0.674, 0.5779, 0.674, 0.5633, 0.674, 0.5704, 0.674, 0.552, 0.674, 0.5662, 0.674, 0.5539, 0.674, 0.5423, 0.674, 0.4338, 0.674, 0.448, 0.674, 0.4577, 0.674, 0.4461, 0.674, 0.4221, 0.674, 0.4135, 0.674, 0.4296, 0.674, 0.4367, 0.674, 0.5918, 0.674, 0.5865, 0.674, 0.5704, 0.674, 0.5747, 0.674, 0.5358, 0.674, 0.552, 0.674, 0.5423, 0.674, 0.5291, 0.674, 0.4221, 0.674, 0.4338, 0.674, 0.4461, 0.674, 0.4367, 0.674, 0.5183, 0.674, 0.5, 0.674, 0.5, 0.674, 0.5149, 0.674, 0.4338, 0.674, 0.4221, 0.674, 0.4367, 0.674, 0.4461, 0.674, 0.5936, 0.674, 0.5918, 0.674, 0.5747, 0.674, 0.5762, 0.674, 0.5183, 0.674, 0.5358, 0.674, 0.5291, 0.674, 0.5149, 0.674, 0.4135, 0.674, 0.4221, 0.674, 0.4367, 0.674, 0.4296, 0.674, 0.5358, 0.674, 0.5183, 0.674, 0.5149, 0.674, 0.5291, 0.674, 0.448, 0.674, 0.4338, 0.674, 0.4461, 0.674, 0.4577, 0.674, 0.5918, 0.674, 0.5936, 0.674, 0.5762, 0.674, 0.5747, 0.674, 0.5, 0.674, 0.5183, 0.674, 0.5149, 0.674, 0.5, 0.674, 0.4082, 0.674, 0.4135, 0.674, 0.4296, 0.674, 0.4253, 0.674, 0.552, 0.674, 0.5358, 0.674, 0.5291, 0.674, 0.5423, 0.674, 0.4642, 0.674, 0.448, 0.674, 0.4577, 0.674, 0.4709, 0.674, 0.5865, 0.674, 0.5918, 0.674, 0.5747, 0.674, 0.5704, 0.674, 0.4817, 0.674, 0.5, 0.674, 0.5, 0.674, 0.4851, 0.674, 0.4064, 0.674, 0.4082, 0.674, 0.4253, 0.674, 0.4238, 0.674, 0.5662, 0.674, 0.552, 0.674, 0.5423, 0.674, 0.5539, 0.674, 0.4817, 0.674, 0.4642, 0.674, 0.4709, 0.674, 0.4851, 0.674, 0.5779, 0.674, 0.5865, 0.674, 0.5704, 0.674, 0.5633, 0.674, 0.4253, 0.674, 0.4296, 0.674, 0.4296, 0.7101, 0.4253, 0.7101, 0.5423, 0.674, 0.5291, 0.674, 0.5291, 0.7101, 0.5423, 0.7101, 0.4709, 0.674, 0.4577, 0.674, 0.4577, 0.7101, 0.4709, 0.7101, 0.5704, 0.674, 0.5747, 0.674, 0.5747, 0.7101, 0.5704, 0.7101, 0.4851, 0.674, 0.5, 0.674, 0.5, 0.7101, 0.4851, 0.7101, 0.4238, 0.674, 0.4253, 0.674, 0.4253, 0.7101, 0.4238, 0.7101, 0.5539, 0.674, 0.5423, 0.674, 0.5423, 0.7101, 0.5539, 0.7101, 0.4851, 0.674, 0.4709, 0.674, 0.4709, 0.7101, 0.4851, 0.7101, 0.5633, 0.674, 0.5704, 0.674, 0.5704, 0.7101, 0.5633, 0.7101, 0.4709, 0.674, 0.4851, 0.674, 0.4851, 0.7101, 0.4709, 0.7101, 0.4253, 0.674, 0.4238, 0.674, 0.4238, 0.7101, 0.4253, 0.7101, 0.5633, 0.674, 0.5539, 0.674, 0.5539, 0.7101, 0.5633, 0.7101, 0.5539, 0.674, 0.5633, 0.674, 0.5633, 0.7101, 0.5539, 0.7101, 0.4577, 0.674, 0.4709, 0.674, 0.4709, 0.7101, 0.4577, 0.7101, 0.5, 0.674, 0.4851, 0.674, 0.4851, 0.7101, 0.5, 0.7101, 0.4296, 0.674, 0.4253, 0.674, 0.4253, 0.7101, 0.4296, 0.7101, 0.5704, 0.674, 0.5633, 0.674, 0.5633, 0.7101, 0.5704, 0.7101, 0.5423, 0.674, 0.5539, 0.674, 0.5539, 0.7101, 0.5423, 0.7101, 0.4461, 0.674, 0.4577, 0.674, 0.4577, 0.7101, 0.4461, 0.7101, 0.4367, 0.674, 0.4296, 0.674, 0.4296, 0.7101, 0.4367, 0.7101, 0.5747, 0.674, 0.5704, 0.674, 0.5704, 0.7101, 0.5747, 0.7101, 0.5291, 0.674, 0.5423, 0.674, 0.5423, 0.7101, 0.5291, 0.7101, 0.4367, 0.674, 0.4461, 0.674, 0.4461, 0.7101, 0.4367, 0.7101, 0.5149, 0.674, 0.5, 0.674, 0.5, 0.7101, 0.5149, 0.7101, 0.4461, 0.674, 0.4367, 0.674, 0.4367, 0.7101, 0.4461, 0.7101, 0.5762, 0.674, 0.5747, 0.674, 0.5747, 0.7101, 0.5762, 0.7101, 0.5149, 0.674, 0.5291, 0.674, 0.5291, 0.7101, 0.5149, 0.7101, 0.4296, 0.674, 0.4367, 0.674, 0.4367, 0.7101, 0.4296, 0.7101, 0.5291, 0.674, 0.5149, 0.674, 0.5149, 0.7101, 0.5291, 0.7101, 0.4577, 0.674, 0.4461, 0.674, 0.4461, 0.7101, 0.4577, 0.7101, 0.5747, 0.674, 0.5762, 0.674, 0.5762, 0.7101, 0.5747, 0.7101, 0.5, 0.674, 0.5149, 0.674, 0.5149, 0.7101, 0.5, 0.7101, 0.5149, 0.7101, 0.5291, 0.7101, 0.5262, 0.7101, 0.5133, 0.7101, 0.4296, 0.7101, 0.4367, 0.7101, 0.4431, 0.7101, 0.4368, 0.7101, 0.5291, 0.7101, 0.5149, 0.7101, 0.5133, 0.7101, 0.5262, 0.7101, 0.4577, 0.7101, 0.4461, 0.7101, 0.4516, 0.7101, 0.462, 0.7101, 0.5747, 0.7101, 0.5762, 0.7101, 0.5684, 0.7101, 0.5671, 0.7101, 0.5, 0.7101, 0.5149, 0.7101, 0.5133, 0.7101, 0.5, 0.7101, 0.4253, 0.7101, 0.4296, 0.7101, 0.4368, 0.7101, 0.4329, 0.7101, 0.5423, 0.7101, 0.5291, 0.7101, 0.5262, 0.7101, 0.538, 0.7101, 0.4709, 0.7101, 0.4577, 0.7101, 0.462, 0.7101, 0.4738, 0.7101, 0.5704, 0.7101, 0.5747, 0.7101, 0.5671, 0.7101, 0.5632, 0.7101, 0.4851, 0.7101, 0.5, 0.7101, 0.5, 0.7101, 0.4867, 0.7101, 0.4238, 0.7101, 0.4253, 0.7101, 0.4329, 0.7101, 0.4316, 0.7101, 0.5539, 0.7101, 0.5423, 0.7101, 0.538, 0.7101, 0.5484, 0.7101, 0.4851, 0.7101, 0.4709, 0.7101, 0.4738, 0.7101, 0.4867, 0.7101, 0.5633, 0.7101, 0.5704, 0.7101, 0.5632, 0.7101, 0.5569, 0.7101, 0.4709, 0.7101, 0.4851, 0.7101, 0.4867, 0.7101, 0.4738, 0.7101, 0.4253, 0.7101, 0.4238, 0.7101, 0.4316, 0.7101, 0.4329, 0.7101, 0.5633, 0.7101, 0.5539, 0.7101, 0.5484, 0.7101, 0.5569, 0.7101, 0.5539, 0.7101, 0.5633, 0.7101, 0.5569, 0.7101, 0.5484, 0.7101, 0.4577, 0.7101, 0.4709, 0.7101, 0.4738, 0.7101, 0.462, 0.7101, 0.5, 0.7101, 0.4851, 0.7101, 0.4867, 0.7101, 0.5, 0.7101, 0.4296, 0.7101, 0.4253, 0.7101, 0.4329, 0.7101, 0.4368, 0.7101, 0.5704, 0.7101, 0.5633, 0.7101, 0.5569, 0.7101, 0.5632, 0.7101, 0.5423, 0.7101, 0.5539, 0.7101, 0.5484, 0.7101, 0.538, 0.7101, 0.4461, 0.7101, 0.4577, 0.7101, 0.462, 0.7101, 0.4516, 0.7101, 0.4367, 0.7101, 0.4296, 0.7101, 0.4368, 0.7101, 0.4431, 0.7101, 0.5747, 0.7101, 0.5704, 0.7101, 0.5632, 0.7101, 0.5671, 0.7101, 0.5291, 0.7101, 0.5423, 0.7101, 0.538, 0.7101, 0.5262, 0.7101, 0.4367, 0.7101, 0.4461, 0.7101, 0.4516, 0.7101, 0.4431, 0.7101, 0.5149, 0.7101, 0.5, 0.7101, 0.5, 0.7101, 0.5133, 0.7101, 0.4461, 0.7101, 0.4367, 0.7101, 0.4431, 0.7101, 0.4516, 0.7101, 0.5762, 0.7101, 0.5747, 0.7101, 0.5671, 0.7101, 0.5684, 0.7101, 0.4516, 0.7101, 0.462, 0.7101, 0.462, 0.6879, 0.4516, 0.6879, 0.4431, 0.7101, 0.4368, 0.7101, 0.4368, 0.6879, 0.4431, 0.6879, 0.5671, 0.7101, 0.5632, 0.7101, 0.5632, 0.6879, 0.5671, 0.6879, 0.5262, 0.7101, 0.538, 0.7101, 0.538, 0.6879, 0.5262, 0.6879, 0.4431, 0.7101, 0.4516, 0.7101, 0.4516, 0.6879, 0.4431, 0.6879, 0.5133, 0.7101, 0.5, 0.7101, 0.5, 0.6879, 0.5133, 0.6879, 0.4516, 0.7101, 0.4431, 0.7101, 0.4431, 0.6879, 0.4516, 0.6879, 0.5684, 0.7101, 0.5671, 0.7101, 0.5671, 0.6879, 0.5684, 0.6879, 0.5133, 0.7101, 0.5262, 0.7101, 0.5262, 0.6879, 0.5133, 0.6879, 0.4368, 0.7101, 0.4431, 0.7101, 0.4431, 0.6879, 0.4368, 0.6879, 0.5262, 0.7101, 0.5133, 0.7101, 0.5133, 0.6879, 0.5262, 0.6879, 0.462, 0.7101, 0.4516, 0.7101, 0.4516, 0.6879, 0.462, 0.6879, 0.5671, 0.7101, 0.5684, 0.7101, 0.5684, 0.6879, 0.5671, 0.6879, 0.5, 0.7101, 0.5133, 0.7101, 0.5133, 0.6879, 0.5, 0.6879, 0.4329, 0.7101, 0.4368, 0.7101, 0.4368, 0.6879, 0.4329, 0.6879, 0.538, 0.7101, 0.5262, 0.7101, 0.5262, 0.6879, 0.538, 0.6879, 0.4738, 0.7101, 0.462, 0.7101, 0.462, 0.6879, 0.4738, 0.6879, 0.5632, 0.7101, 0.5671, 0.7101, 0.5671, 0.6879, 0.5632, 0.6879, 0.4867, 0.7101, 0.5, 0.7101, 0.5, 0.6879, 0.4867, 0.6879, 0.4316, 0.7101, 0.4329, 0.7101, 0.4329, 0.6879, 0.4316, 0.6879, 0.5484, 0.7101, 0.538, 0.7101, 0.538, 0.6879, 0.5484, 0.6879, 0.4867, 0.7101, 0.4738, 0.7101, 0.4738, 0.6879, 0.4867, 0.6879, 0.5569, 0.7101, 0.5632, 0.7101, 0.5632, 0.6879, 0.5569, 0.6879, 0.4738, 0.7101, 0.4867, 0.7101, 0.4867, 0.6879, 0.4738, 0.6879, 0.4329, 0.7101, 0.4316, 0.7101, 0.4316, 0.6879, 0.4329, 0.6879, 0.5569, 0.7101, 0.5484, 0.7101, 0.5484, 0.6879, 0.5569, 0.6879, 0.5484, 0.7101, 0.5569, 0.7101, 0.5569, 0.6879, 0.5484, 0.6879, 0.462, 0.7101, 0.4738, 0.7101, 0.4738, 0.6879, 0.462, 0.6879, 0.5, 0.7101, 0.4867, 0.7101, 0.4867, 0.6879, 0.5, 0.6879, 0.4368, 0.7101, 0.4329, 0.7101, 0.4329, 0.6879, 0.4368, 0.6879, 0.5632, 0.7101, 0.5569, 0.7101, 0.5569, 0.6879, 0.5632, 0.6879, 0.538, 0.7101, 0.5484, 0.7101, 0.5484, 0.6879, 0.538, 0.6879, 0.5484, 0.6879, 0.5569, 0.6879, 0.5292, 0.6879, 0.5249, 0.6879, 0.462, 0.6879, 0.4738, 0.6879, 0.4865, 0.6879, 0.4805, 0.6879, 0.5, 0.6879, 0.4867, 0.6879, 0.4931, 0.6879, 0.5, 0.6879, 0.4368, 0.6879, 0.4329, 0.6879, 0.4655, 0.6879, 0.4675, 0.6879, 0.5632, 0.6879, 0.5569, 0.6879, 0.5292, 0.6879, 0.5325, 0.6879, 0.538, 0.6879, 0.5484, 0.6879, 0.5249, 0.6879, 0.5195, 0.6879, 0.4516, 0.6879, 0.462, 0.6879, 0.4805, 0.6879, 0.4751, 0.6879, 0.4431, 0.6879, 0.4368, 0.6879, 0.4675, 0.6879, 0.4708, 0.6879, 0.5671, 0.6879, 0.5632, 0.6879, 0.5325, 0.6879, 0.5345, 0.6879, 0.5262, 0.6879, 0.538, 0.6879, 0.5195, 0.6879, 0.5135, 0.6879, 0.4431, 0.6879, 0.4516, 0.6879, 0.4751, 0.6879, 0.4708, 0.6879, 0.5133, 0.6879, 0.5, 0.6879, 0.5, 0.6879, 0.5069, 0.6879, 0.4516, 0.6879, 0.4431, 0.6879, 0.4708, 0.6879, 0.4751, 0.6879, 0.5684, 0.6879, 0.5671, 0.6879, 0.5345, 0.6879, 0.5352, 0.6879, 0.5133, 0.6879, 0.5262, 0.6879, 0.5135, 0.6879, 0.5069, 0.6879, 0.4368, 0.6879, 0.4431, 0.6879, 0.4708, 0.6879, 0.4675, 0.6879, 0.5262, 0.6879, 0.5133, 0.6879, 0.5069, 0.6879, 0.5135, 0.6879, 0.462, 0.6879, 0.4516, 0.6879, 0.4751, 0.6879, 0.4805, 0.6879, 0.5671, 0.6879, 0.5684, 0.6879, 0.5352, 0.6879, 0.5345, 0.6879, 0.5, 0.6879, 0.5133, 0.6879, 0.5069, 0.6879, 0.5, 0.6879, 0.4329, 0.6879, 0.4368, 0.6879, 0.4675, 0.6879, 0.4655, 0.6879, 0.538, 0.6879, 0.5262, 0.6879, 0.5135, 0.6879, 0.5195, 0.6879, 0.4738, 0.6879, 0.462, 0.6879, 0.4805, 0.6879, 0.4865, 0.6879, 0.5632, 0.6879, 0.5671, 0.6879, 0.5345, 0.6879, 0.5325, 0.6879, 0.4867, 0.6879, 0.5, 0.6879, 0.5, 0.6879, 0.4931, 0.6879, 0.4316, 0.6879, 0.4329, 0.6879, 0.4655, 0.6879, 0.4648, 0.6879, 0.5484, 0.6879, 0.538, 0.6879, 0.5195, 0.6879, 0.5249, 0.6879, 0.4867, 0.6879, 0.4738, 0.6879, 0.4865, 0.6879, 0.4931, 0.6879, 0.5569, 0.6879, 0.5632, 0.6879, 0.5325, 0.6879, 0.5292, 0.6879, 0.4738, 0.6879, 0.4867, 0.6879, 0.4931, 0.6879, 0.4865, 0.6879, 0.4329, 0.6879, 0.4316, 0.6879, 0.4648, 0.6879, 0.4655, 0.6879, 0.5569, 0.6879, 0.5484, 0.6879, 0.5249, 0.6879, 0.5292, 0.6879, 0.4931, 0.6879, 0.5, 0.6879, 0.5, 0.7303, 0.4931, 0.7303, 0.4648, 0.6879, 0.4655, 0.6879, 0.4655, 0.7303, 0.4648, 0.7303, 0.5249, 0.6879, 0.5195, 0.6879, 0.5195, 0.7303, 0.5249, 0.7303, 0.4931, 0.6879, 0.4865, 0.6879, 0.4865, 0.7303, 0.4931, 0.7303, 0.5292, 0.6879, 0.5325, 0.6879, 0.5325, 0.7303, 0.5292, 0.7303, 0.4865, 0.6879, 0.4931, 0.6879, 0.4931, 0.7303, 0.4865, 0.7303, 0.4655, 0.6879, 0.4648, 0.6879, 0.4648, 0.7303, 0.4655, 0.7303, 0.5292, 0.6879, 0.5249, 0.6879, 0.5249, 0.7303, 0.5292, 0.7303, 0.5249, 0.6879, 0.5292, 0.6879, 0.5292, 0.7303, 0.5249, 0.7303, 0.4805, 0.6879, 0.4865, 0.6879, 0.4865, 0.7303, 0.4805, 0.7303, 0.5, 0.6879, 0.4931, 0.6879, 0.4931, 0.7303, 0.5, 0.7303, 0.4675, 0.6879, 0.4655, 0.6879, 0.4655, 0.7303, 0.4675, 0.7303, 0.5325, 0.6879, 0.5292, 0.6879, 0.5292, 0.7303, 0.5325, 0.7303, 0.5195, 0.6879, 0.5249, 0.6879, 0.5249, 0.7303, 0.5195, 0.7303, 0.4751, 0.6879, 0.4805, 0.6879, 0.4805, 0.7303, 0.4751, 0.7303, 0.4708, 0.6879, 0.4675, 0.6879, 0.4675, 0.7303, 0.4708, 0.7303, 0.5345, 0.6879, 0.5325, 0.6879, 0.5325, 0.7303, 0.5345, 0.7303, 0.5135, 0.6879, 0.5195, 0.6879, 0.5195, 0.7303, 0.5135, 0.7303, 0.4708, 0.6879, 0.4751, 0.6879, 0.4751, 0.7303, 0.4708, 0.7303, 0.5069, 0.6879, 0.5, 0.6879, 0.5, 0.7303, 0.5069, 0.7303, 0.4751, 0.6879, 0.4708, 0.6879, 0.4708, 0.7303, 0.4751, 0.7303, 0.5352, 0.6879, 0.5345, 0.6879, 0.5345, 0.7303, 0.5352, 0.7303, 0.5069, 0.6879, 0.5135, 0.6879, 0.5135, 0.7303, 0.5069, 0.7303, 0.4675, 0.6879, 0.4708, 0.6879, 0.4708, 0.7303, 0.4675, 0.7303, 0.5135, 0.6879, 0.5069, 0.6879, 0.5069, 0.7303, 0.5135, 0.7303, 0.4805, 0.6879, 0.4751, 0.6879, 0.4751, 0.7303, 0.4805, 0.7303, 0.5345, 0.6879, 0.5352, 0.6879, 0.5352, 0.7303, 0.5345, 0.7303, 0.5, 0.6879, 0.5069, 0.6879, 0.5069, 0.7303, 0.5, 0.7303, 0.4655, 0.6879, 0.4675, 0.6879, 0.4675, 0.7303, 0.4655, 0.7303, 0.5195, 0.6879, 0.5135, 0.6879, 0.5135, 0.7303, 0.5195, 0.7303, 0.4865, 0.6879, 0.4805, 0.6879, 0.4805, 0.7303, 0.4865, 0.7303, 0.5325, 0.6879, 0.5345, 0.6879, 0.5345, 0.7303, 0.5325, 0.7303, 0.5, 0.7303, 0.5, 0.7303, 0.4931, 0.7303, 0.5, 0.7303, 0.4931, 0.7303, 0.4865, 0.7303, 0.5, 0.7303, 0.4865, 0.7303, 0.4805, 0.7303, 0.5, 0.7303, 0.4805, 0.7303, 0.4751, 0.7303, 0.5, 0.7303, 0.4751, 0.7303, 0.4708, 0.7303, 0.5, 0.7303, 0.4708, 0.7303, 0.4675, 0.7303, 0.5, 0.7303, 0.4675, 0.7303, 0.4655, 0.7303, 0.5, 0.7303, 0.4655, 0.7303, 0.4648, 0.7303, 0.5, 0.7303, 0.4648, 0.7303, 0.4655, 0.7303, 0.5, 0.7303, 0.4655, 0.7303, 0.4675, 0.7303, 0.5, 0.7303, 0.4675, 0.7303, 0.4708, 0.7303, 0.5, 0.7303, 0.4708, 0.7303, 0.4751, 0.7303, 0.5, 0.7303, 0.4751, 0.7303, 0.4805, 0.7303, 0.5, 0.7303, 0.4805, 0.7303, 0.4865, 0.7303, 0.5, 0.7303, 0.4865, 0.7303, 0.4931, 0.7303, 0.5, 0.7303, 0.4931, 0.7303, 0.5, 0.7303, 0.5, 0.7303, 0.5, 0.7303, 0.5069, 0.7303, 0.5, 0.7303, 0.5069, 0.7303, 0.5135, 0.7303, 0.5, 0.7303, 0.5135, 0.7303, 0.5195, 0.7303, 0.5, 0.7303, 0.5195, 0.7303, 0.5249, 0.7303, 0.5, 0.7303, 0.5249, 0.7303, 0.5292, 0.7303, 0.5, 0.7303, 0.5292, 0.7303, 0.5325, 0.7303, 0.5, 0.7303, 0.5325, 0.7303, 0.5345, 0.7303, 0.5, 0.7303, 0.5345, 0.7303, 0.5352, 0.7303, 0.5, 0.7303, 0.5352, 0.7303, 0.5345, 0.7303, 0.5, 0.7303, 0.5345, 0.7303, 0.5325, 0.7303, 0.5, 0.7303, 0.5325, 0.7303, 0.5292, 0.7303, 0.5, 0.7303, 0.5292, 0.7303, 0.5249, 0.7303, 0.5, 0.7303, 0.5249, 0.7303, 0.5195, 0.7303, 0.5, 0.7303, 0.5195, 0.7303, 0.5135, 0.7303, 0.5, 0.7303, 0.5135, 0.7303, 0.5069, 0.7303, 0.5, 0.7303, 0.5069, 0.7303, 0.5, 0.7303])
me_circle.materials.append(mat_material_001)
me_circle.use_remesh_preserve_volume = False
me_circle.use_remesh_preserve_attributes = False
me_circle.use_mirror_vertex_groups = False
me_circle.update()

# ---- objects
ob_circle = bpy.data.objects.new('Circle', me_circle)

# ---- transforms, parenting, visibility, modifiers, constraints
ob_circle.location = (0.0, 0.0, 0.0)
ob_circle.scale = (1.593, 1.593, 1.593)
ob_circle.lineart.crease_threshold = 0.0

# ---- collection membership
col_collection_1.objects.link(ob_circle)

# ---- scene / render settings (as saved in the file)
scene.frame_start = 1; scene.frame_end = 250; scene.frame_set(1)
scene.render.engine = 'BLENDER_EEVEE_NEXT'
scene.render.resolution_percentage = 50
scene.render.dither_intensity = 0.0
scene.cycles.use_denoising = False
scene.cycles.samples = 128
scene.cycles.sampling_pattern = 'TABULATED_SOBOL'
scene.cycles.use_adaptive_sampling = False
scene.cycles.use_light_tree = False
scene.cycles.blur_glossy = 0.0
scene.cycles.sample_clamp_indirect = 0.0
scene.view_settings.view_transform = 'Standard'
bpy.context.view_layer.update()

# ---- added for rendering (the .blend has no active camera and no usable light): camera, sun
cam_auto = bpy.data.cameras.new('AutoCamera')
cam_auto.lens = 50.0
cam_auto.sensor_width = 36.0
cam_auto.clip_end = 1000.0
ob_auto_camera = bpy.data.objects.new('AutoCamera', cam_auto)
scene.collection.objects.link(ob_auto_camera)
ob_auto_camera.location = (2.17892, -2.65836, 2.68379)
ob_auto_camera.rotation_euler = (1.09748, -7.21219e-08, 0.694738)
scene.camera = ob_auto_camera
light_auto_sun = bpy.data.lights.new('AutoSun', 'SUN')
light_auto_sun.energy = 3.0
light_auto_sun.angle = 0.0523599
ob_auto_sun = bpy.data.objects.new('AutoSun', light_auto_sun)
scene.collection.objects.link(ob_auto_sun)
ob_auto_sun.rotation_euler = (0.872665, 0.174533, 0.523599)
bpy.context.view_layer.update()

